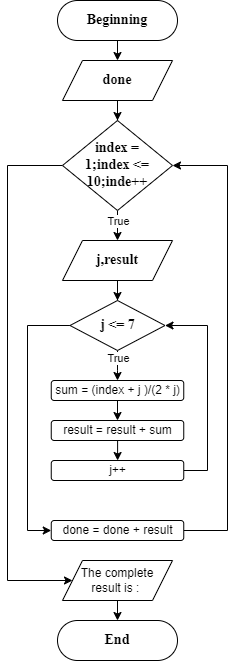

The diagram above was exported from draw.io. Its source (the exported page's mxGraphModel, read from the mxfile embedded in the PNG):
<mxGraphModel dx="872" dy="481" grid="1" gridSize="10" guides="1" tooltips="1" connect="1" arrows="1" fold="1" page="1" pageScale="1" pageWidth="827" pageHeight="1169" math="0" shadow="0">
  <root>
    <mxCell id="WIyWlLk6GJQsqaUBKTNV-0" />
    <mxCell id="WIyWlLk6GJQsqaUBKTNV-1" parent="WIyWlLk6GJQsqaUBKTNV-0" />
    <mxCell id="XICuQQ8sa6I93nKkODdT-0" style="edgeStyle=orthogonalEdgeStyle;rounded=0;orthogonalLoop=1;jettySize=auto;html=1;" edge="1" parent="WIyWlLk6GJQsqaUBKTNV-1" source="WIyWlLk6GJQsqaUBKTNV-3">
      <mxGeometry relative="1" as="geometry">
        <mxPoint x="220" y="140" as="targetPoint" />
      </mxGeometry>
    </mxCell>
    <mxCell id="WIyWlLk6GJQsqaUBKTNV-3" value="Beginning" style="rounded=1;whiteSpace=wrap;html=1;fontSize=14;glass=0;strokeWidth=1;shadow=0;fontFamily=Times New Roman;fontStyle=1;arcSize=50;" parent="WIyWlLk6GJQsqaUBKTNV-1" vertex="1">
      <mxGeometry x="160" y="80" width="120" height="40" as="geometry" />
    </mxCell>
    <mxCell id="XICuQQ8sa6I93nKkODdT-3" value="" style="edgeStyle=orthogonalEdgeStyle;rounded=0;orthogonalLoop=1;jettySize=auto;html=1;" edge="1" parent="WIyWlLk6GJQsqaUBKTNV-1" source="XICuQQ8sa6I93nKkODdT-1" target="XICuQQ8sa6I93nKkODdT-2">
      <mxGeometry relative="1" as="geometry" />
    </mxCell>
    <mxCell id="XICuQQ8sa6I93nKkODdT-1" value="done" style="shape=parallelogram;perimeter=parallelogramPerimeter;whiteSpace=wrap;html=1;fixedSize=1;fontFamily=Times New Roman;fontSize=14;fontStyle=1" vertex="1" parent="WIyWlLk6GJQsqaUBKTNV-1">
      <mxGeometry x="165" y="140" width="110" height="40" as="geometry" />
    </mxCell>
    <mxCell id="XICuQQ8sa6I93nKkODdT-13" style="edgeStyle=orthogonalEdgeStyle;rounded=0;orthogonalLoop=1;jettySize=auto;html=1;entryX=0.5;entryY=0;entryDx=0;entryDy=0;" edge="1" parent="WIyWlLk6GJQsqaUBKTNV-1" source="XICuQQ8sa6I93nKkODdT-2" target="XICuQQ8sa6I93nKkODdT-6">
      <mxGeometry relative="1" as="geometry" />
    </mxCell>
    <mxCell id="XICuQQ8sa6I93nKkODdT-14" value="True" style="edgeLabel;html=1;align=center;verticalAlign=middle;resizable=0;points=[];" vertex="1" connectable="0" parent="XICuQQ8sa6I93nKkODdT-13">
      <mxGeometry x="-0.72" y="-1" relative="1" as="geometry">
        <mxPoint x="1" y="3" as="offset" />
      </mxGeometry>
    </mxCell>
    <mxCell id="XICuQQ8sa6I93nKkODdT-29" style="edgeStyle=orthogonalEdgeStyle;rounded=0;orthogonalLoop=1;jettySize=auto;html=1;exitX=0;exitY=0.5;exitDx=0;exitDy=0;entryX=0;entryY=0.5;entryDx=0;entryDy=0;" edge="1" parent="WIyWlLk6GJQsqaUBKTNV-1" source="XICuQQ8sa6I93nKkODdT-2" target="XICuQQ8sa6I93nKkODdT-30">
      <mxGeometry relative="1" as="geometry">
        <mxPoint x="200" y="642" as="targetPoint" />
        <Array as="points">
          <mxPoint x="110" y="245" />
          <mxPoint x="110" y="660" />
        </Array>
      </mxGeometry>
    </mxCell>
    <mxCell id="XICuQQ8sa6I93nKkODdT-2" value="index = 1;index &amp;lt;= 10;inde++" style="rhombus;whiteSpace=wrap;html=1;spacingTop=0;fontStyle=1;fontFamily=Times New Roman;fontSize=14;spacing=13;" vertex="1" parent="WIyWlLk6GJQsqaUBKTNV-1">
      <mxGeometry x="165" y="200" width="110" height="90" as="geometry" />
    </mxCell>
    <mxCell id="XICuQQ8sa6I93nKkODdT-8" value="" style="edgeStyle=orthogonalEdgeStyle;rounded=0;orthogonalLoop=1;jettySize=auto;html=1;" edge="1" parent="WIyWlLk6GJQsqaUBKTNV-1" source="XICuQQ8sa6I93nKkODdT-6" target="XICuQQ8sa6I93nKkODdT-7">
      <mxGeometry relative="1" as="geometry" />
    </mxCell>
    <mxCell id="XICuQQ8sa6I93nKkODdT-6" value="j,result" style="shape=parallelogram;perimeter=parallelogramPerimeter;whiteSpace=wrap;html=1;fixedSize=1;fontFamily=Times New Roman;fontSize=14;fontStyle=1" vertex="1" parent="WIyWlLk6GJQsqaUBKTNV-1">
      <mxGeometry x="165" y="320" width="110" height="40" as="geometry" />
    </mxCell>
    <mxCell id="XICuQQ8sa6I93nKkODdT-9" style="edgeStyle=orthogonalEdgeStyle;rounded=0;orthogonalLoop=1;jettySize=auto;html=1;" edge="1" parent="WIyWlLk6GJQsqaUBKTNV-1" source="XICuQQ8sa6I93nKkODdT-7">
      <mxGeometry relative="1" as="geometry">
        <mxPoint x="220" y="460" as="targetPoint" />
      </mxGeometry>
    </mxCell>
    <mxCell id="XICuQQ8sa6I93nKkODdT-15" value="True" style="edgeLabel;html=1;align=center;verticalAlign=middle;resizable=0;points=[];" vertex="1" connectable="0" parent="XICuQQ8sa6I93nKkODdT-9">
      <mxGeometry x="-0.5703" y="1" relative="1" as="geometry">
        <mxPoint x="-1" as="offset" />
      </mxGeometry>
    </mxCell>
    <mxCell id="XICuQQ8sa6I93nKkODdT-26" style="edgeStyle=orthogonalEdgeStyle;rounded=0;orthogonalLoop=1;jettySize=auto;html=1;entryX=0;entryY=0.5;entryDx=0;entryDy=0;" edge="1" parent="WIyWlLk6GJQsqaUBKTNV-1" source="XICuQQ8sa6I93nKkODdT-7" target="XICuQQ8sa6I93nKkODdT-27">
      <mxGeometry relative="1" as="geometry">
        <mxPoint x="130" y="630" as="targetPoint" />
        <Array as="points">
          <mxPoint x="130" y="405" />
          <mxPoint x="130" y="610" />
        </Array>
      </mxGeometry>
    </mxCell>
    <mxCell id="XICuQQ8sa6I93nKkODdT-7" value="j &amp;lt;= 7" style="rhombus;whiteSpace=wrap;html=1;spacingTop=0;fontStyle=1;fontFamily=Times New Roman;fontSize=14;spacing=13;" vertex="1" parent="WIyWlLk6GJQsqaUBKTNV-1">
      <mxGeometry x="172.5" y="380" width="95" height="50" as="geometry" />
    </mxCell>
    <mxCell id="XICuQQ8sa6I93nKkODdT-21" style="edgeStyle=orthogonalEdgeStyle;rounded=0;orthogonalLoop=1;jettySize=auto;html=1;exitX=0.5;exitY=1;exitDx=0;exitDy=0;entryX=0.5;entryY=0;entryDx=0;entryDy=0;" edge="1" parent="WIyWlLk6GJQsqaUBKTNV-1" source="XICuQQ8sa6I93nKkODdT-18" target="XICuQQ8sa6I93nKkODdT-20">
      <mxGeometry relative="1" as="geometry" />
    </mxCell>
    <mxCell id="XICuQQ8sa6I93nKkODdT-18" value="sum = (index + j )/(2 * j)" style="rounded=1;whiteSpace=wrap;html=1;" vertex="1" parent="WIyWlLk6GJQsqaUBKTNV-1">
      <mxGeometry x="153.75" y="460" width="132.5" height="20" as="geometry" />
    </mxCell>
    <mxCell id="XICuQQ8sa6I93nKkODdT-23" style="edgeStyle=orthogonalEdgeStyle;rounded=0;orthogonalLoop=1;jettySize=auto;html=1;entryX=0.5;entryY=0;entryDx=0;entryDy=0;" edge="1" parent="WIyWlLk6GJQsqaUBKTNV-1" source="XICuQQ8sa6I93nKkODdT-20" target="XICuQQ8sa6I93nKkODdT-22">
      <mxGeometry relative="1" as="geometry" />
    </mxCell>
    <mxCell id="XICuQQ8sa6I93nKkODdT-20" value="result = result + sum" style="rounded=1;whiteSpace=wrap;html=1;" vertex="1" parent="WIyWlLk6GJQsqaUBKTNV-1">
      <mxGeometry x="153.75" y="500" width="132.5" height="20" as="geometry" />
    </mxCell>
    <mxCell id="XICuQQ8sa6I93nKkODdT-24" style="edgeStyle=orthogonalEdgeStyle;rounded=0;orthogonalLoop=1;jettySize=auto;html=1;entryX=1;entryY=0.5;entryDx=0;entryDy=0;" edge="1" parent="WIyWlLk6GJQsqaUBKTNV-1" source="XICuQQ8sa6I93nKkODdT-22" target="XICuQQ8sa6I93nKkODdT-7">
      <mxGeometry relative="1" as="geometry">
        <Array as="points">
          <mxPoint x="310" y="550" />
          <mxPoint x="310" y="405" />
        </Array>
      </mxGeometry>
    </mxCell>
    <mxCell id="XICuQQ8sa6I93nKkODdT-22" value="j++" style="rounded=1;whiteSpace=wrap;html=1;" vertex="1" parent="WIyWlLk6GJQsqaUBKTNV-1">
      <mxGeometry x="153.75" y="540" width="132.5" height="20" as="geometry" />
    </mxCell>
    <mxCell id="XICuQQ8sa6I93nKkODdT-28" style="edgeStyle=orthogonalEdgeStyle;rounded=0;orthogonalLoop=1;jettySize=auto;html=1;entryX=1;entryY=0.5;entryDx=0;entryDy=0;" edge="1" parent="WIyWlLk6GJQsqaUBKTNV-1" source="XICuQQ8sa6I93nKkODdT-27" target="XICuQQ8sa6I93nKkODdT-2">
      <mxGeometry relative="1" as="geometry">
        <Array as="points">
          <mxPoint x="330" y="610" />
          <mxPoint x="330" y="245" />
        </Array>
      </mxGeometry>
    </mxCell>
    <mxCell id="XICuQQ8sa6I93nKkODdT-27" value="done = done + result" style="rounded=1;whiteSpace=wrap;html=1;" vertex="1" parent="WIyWlLk6GJQsqaUBKTNV-1">
      <mxGeometry x="153.75" y="600" width="132.5" height="20" as="geometry" />
    </mxCell>
    <mxCell id="XICuQQ8sa6I93nKkODdT-32" style="edgeStyle=orthogonalEdgeStyle;rounded=0;orthogonalLoop=1;jettySize=auto;html=1;" edge="1" parent="WIyWlLk6GJQsqaUBKTNV-1" source="XICuQQ8sa6I93nKkODdT-30">
      <mxGeometry relative="1" as="geometry">
        <mxPoint x="220" y="700" as="targetPoint" />
      </mxGeometry>
    </mxCell>
    <mxCell id="XICuQQ8sa6I93nKkODdT-30" value="The complete result is :&amp;nbsp;" style="shape=parallelogram;perimeter=parallelogramPerimeter;whiteSpace=wrap;html=1;fixedSize=1;spacing=11;" vertex="1" parent="WIyWlLk6GJQsqaUBKTNV-1">
      <mxGeometry x="165" y="640" width="110" height="40" as="geometry" />
    </mxCell>
    <mxCell id="XICuQQ8sa6I93nKkODdT-33" value="End" style="rounded=1;whiteSpace=wrap;html=1;fontSize=14;glass=0;strokeWidth=1;shadow=0;fontFamily=Times New Roman;fontStyle=1;arcSize=50;" vertex="1" parent="WIyWlLk6GJQsqaUBKTNV-1">
      <mxGeometry x="160" y="700" width="120" height="40" as="geometry" />
    </mxCell>
  </root>
</mxGraphModel>